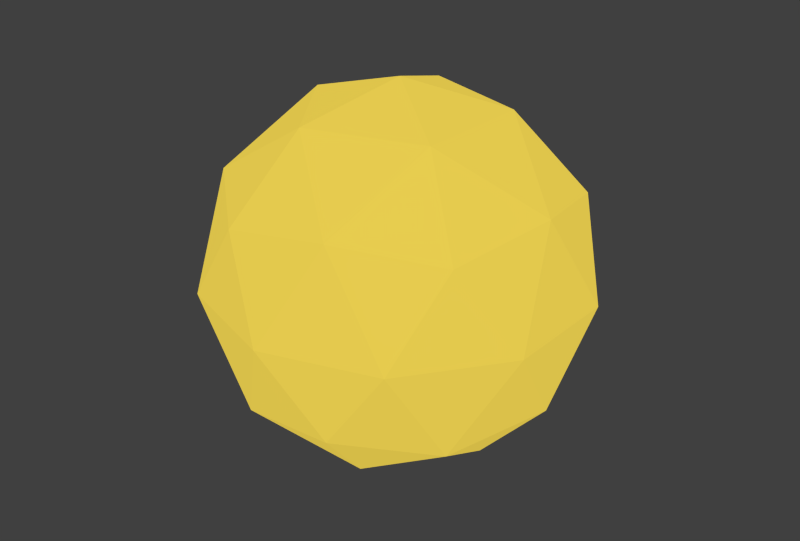 # Source: Sole.blend  (saved by Blender 2.82.7; exported with 4.5.12 LTS)
import bpy
from mathutils import Matrix  # noqa: F401  (used for matrix-valued properties, if any)

bpy.ops.wm.read_factory_settings(use_empty=True)
scene = bpy.context.scene
scene.name = 'Scene'

# ---- collections
col_collection_1 = bpy.data.collections.new('Collection 1'); scene.collection.children.link(col_collection_1)
col_collection_2 = bpy.data.collections.new('Collection 2'); scene.collection.children.link(col_collection_2)
col_collection_2.hide_render = True
col_collection_2.hide_viewport = True
col_collection_3 = bpy.data.collections.new('Collection 3'); scene.collection.children.link(col_collection_3)

# ---- materials (node trees are filled in below, after node groups)
mat_light_moon_001 = bpy.data.materials.new('light moon.001')
mat_light_moon_001.alpha_threshold = 0.0
mat_light_moon_001.roughness = 0.5
mat_light_moon_001.line_color = (0.0, 0.0, 0.0, 1.0)

# ---- material node trees
mat_light_moon_001.use_nodes = True; mat_light_moon_001.node_tree.nodes.clear()
_N = mat_light_moon_001.node_tree.nodes; _L = mat_light_moon_001.node_tree.links
n0 = _N.new('ShaderNodeOutputMaterial'); n0.name = 'Material Output'; n0.location = (389, 224)
n1 = _N.new('ShaderNodeMixShader'); n1.name = 'Mix Shader'; n1.location = (171, 259)
n1.inputs[0].default_value = 0.7909
n2 = _N.new('ShaderNodeBsdfDiffuse'); n2.name = 'Diffuse BSDF'; n2.location = (-124, 305)
n2.inputs[0].default_value = (0.8, 0.6313, 0.08645, 1.0)
n3 = _N.new('ShaderNodeEmission'); n3.name = 'Emission'; n3.location = (-113, 132)
n3.inputs[0].default_value = (0.8, 0.5995, 0.07604, 1.0)
_L.new(n2.outputs[0], n1.inputs[1])
_L.new(n3.outputs[0], n1.inputs[2])
_L.new(n1.outputs[0], n0.inputs[0])
n0.is_active_output = True

# ---- world
world_world = bpy.data.worlds.new('World'); scene.world = world_world
world_world.color = (0.05088, 0.05088, 0.05088)
world_world.use_sun_shadow = False
world_world.sun_shadow_jitter_overblur = 0.0
world_world.cycles.sampling_method = 'MANUAL'
world_world.cycles.sample_map_resolution = 256

# ---- meshes
me_icosphere_009 = bpy.data.meshes.new('Icosphere.009')
me_icosphere_009.from_pydata([(2.838e-09, -9.934e-09, -1.0), (0.7236, -0.5257, -0.4472), (-0.2764, -0.8506, -0.4472), (-0.8944, -9.934e-09, -0.4472), (-0.2764, 0.8506, -0.4472), (0.7236, 0.5257, -0.4472), (0.2764, -0.8506, 0.4472), (-0.7236, -0.5257, 0.4472), (-0.7236, 0.5257, 0.4472), (0.2764, 0.8506, 0.4472), (0.8944, -9.934e-09, 0.4472), (2.838e-09, -9.934e-09, 1.0), (-0.1625, -0.5, -0.8507), (0.4253, -0.309, -0.8507), (0.2629, -0.809, -0.5257), (0.8506, -9.934e-09, -0.5257), (0.4253, 0.309, -0.8507), (-0.5257, -9.934e-09, -0.8507), (-0.6882, -0.5, -0.5257), (-0.1625, 0.5, -0.8507), (-0.6882, 0.5, -0.5257), (0.2629, 0.809, -0.5257), (0.9511, -0.309, -2.838e-09), (0.9511, 0.309, -2.838e-09), (2.838e-09, -1.0, -2.838e-09), (0.5878, -0.809, -2.838e-09), (-0.9511, -0.309, -2.838e-09), (-0.5878, -0.809, -2.838e-09), (-0.5878, 0.809, -2.838e-09), (-0.9511, 0.309, -2.838e-09), (0.5878, 0.809, -2.838e-09), (2.838e-09, 1.0, -2.838e-09), (0.6882, -0.5, 0.5257), (-0.2629, -0.809, 0.5257), (-0.8506, -9.934e-09, 0.5257), (-0.2629, 0.809, 0.5257), (0.6882, 0.5, 0.5257), (0.1625, -0.5, 0.8507), (0.5257, -9.934e-09, 0.8507), (-0.4253, -0.309, 0.8507), (-0.4253, 0.309, 0.8507), (0.1625, 0.5, 0.8507)], [], [(0, 13, 12), (1, 13, 15), (0, 12, 17), (0, 17, 19), (0, 19, 16), (1, 15, 22), (2, 14, 24), (3, 18, 26), (4, 20, 28), (5, 21, 30), (1, 22, 25), (2, 24, 27), (3, 26, 29), (4, 28, 31), (5, 30, 23), (6, 32, 37), (7, 33, 39), (8, 34, 40), (9, 35, 41), (10, 36, 38), (12, 14, 2), (12, 13, 14), (13, 1, 14), (15, 16, 5), (15, 13, 16), (13, 0, 16), (17, 18, 3), (17, 12, 18), (12, 2, 18), (19, 20, 4), (19, 17, 20), (17, 3, 20), (16, 21, 5), (16, 19, 21), (19, 4, 21), (22, 23, 10), (22, 15, 23), (15, 5, 23), (24, 25, 6), (24, 14, 25), (14, 1, 25), (26, 27, 7), (26, 18, 27), (18, 2, 27), (28, 29, 8), (28, 20, 29), (20, 3, 29), (30, 31, 9), (30, 21, 31), (21, 4, 31), (25, 32, 6), (25, 22, 32), (22, 10, 32), (27, 33, 7), (27, 24, 33), (24, 6, 33), (29, 34, 8), (29, 26, 34), (26, 7, 34), (31, 35, 9), (31, 28, 35), (28, 8, 35), (23, 36, 10), (23, 30, 36), (30, 9, 36), (37, 38, 11), (37, 32, 38), (32, 10, 38), (39, 37, 11), (39, 33, 37), (33, 6, 37), (40, 39, 11), (40, 34, 39), (34, 7, 39), (41, 40, 11), (41, 35, 40), (35, 8, 40), (38, 41, 11), (38, 36, 41), (36, 9, 41)])
me_icosphere_009.materials.append(mat_light_moon_001)
me_icosphere_009.use_remesh_preserve_volume = False
me_icosphere_009.use_remesh_preserve_attributes = False
me_icosphere_009.use_mirror_vertex_groups = False
me_icosphere_009.update()

# ---- objects
ob_icosphere_009 = bpy.data.objects.new('Icosphere.009', me_icosphere_009)

# ---- transforms, parenting, visibility, modifiers, constraints
ob_icosphere_009.location = (0.0, 0.0, 0.0)
ob_icosphere_009.scale = (-0.1575, 0.1575, 0.1575)
ob_icosphere_009.lineart.crease_threshold = 0.0

# ---- collection membership
col_collection_1.objects.link(ob_icosphere_009)
def _layer_coll(name, lc=None):
    lc = lc or bpy.context.view_layer.layer_collection
    for c in lc.children:
        if c.name == name: return c
        r = _layer_coll(name, c)
        if r: return r
_layer_coll('Collection 2').exclude = True
_layer_coll('Collection 3').exclude = True

# ---- scene / render settings (as saved in the file)
scene.frame_start = 1; scene.frame_end = 250; scene.frame_set(1)
scene.render.engine = 'CYCLES'
scene.render.resolution_x = 4000
scene.render.resolution_y = 2707
scene.render.resolution_percentage = 50
scene.render.dither_intensity = 0.0
scene.cycles.use_denoising = False
scene.cycles.samples = 500
scene.cycles.sampling_pattern = 'TABULATED_SOBOL'
scene.cycles.light_sampling_threshold = 0.0
scene.cycles.use_adaptive_sampling = False
scene.cycles.use_light_tree = False
scene.cycles.blur_glossy = 0.0
scene.cycles.volume_bounces = 1
scene.cycles.pixel_filter_type = 'GAUSSIAN'
scene.cycles.sample_clamp_indirect = 0.0
scene.view_settings.view_transform = 'Standard'
bpy.context.view_layer.update()

# ---- added for rendering (the .blend has no active camera and no usable light): camera, sun
cam_auto = bpy.data.cameras.new('AutoCamera')
cam_auto.lens = 50.0
cam_auto.sensor_width = 36.0
cam_auto.clip_end = 1000.0
ob_auto_camera = bpy.data.objects.new('AutoCamera', cam_auto)
scene.collection.objects.link(ob_auto_camera)
ob_auto_camera.location = (0.496672, -0.596006, 0.397338)
ob_auto_camera.rotation_euler = (1.09748, -7.21219e-08, 0.694738)
scene.camera = ob_auto_camera
light_auto_sun = bpy.data.lights.new('AutoSun', 'SUN')
light_auto_sun.energy = 3.0
light_auto_sun.angle = 0.0523599
ob_auto_sun = bpy.data.objects.new('AutoSun', light_auto_sun)
scene.collection.objects.link(ob_auto_sun)
ob_auto_sun.rotation_euler = (0.872665, 0.174533, 0.523599)
bpy.context.view_layer.update()
